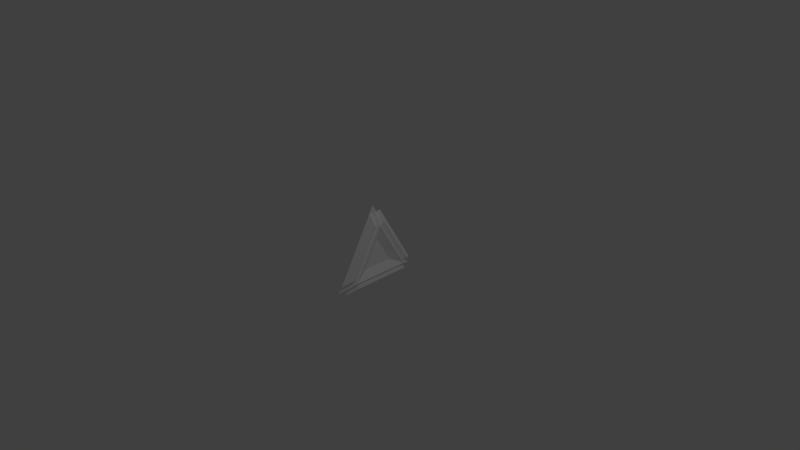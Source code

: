 # Source: teleporter.blend  (saved by Blender 2.77.0; exported with 4.5.12 LTS)
import bpy
from mathutils import Matrix  # noqa: F401  (used for matrix-valued properties, if any)

bpy.ops.wm.read_factory_settings(use_empty=True)
scene = bpy.context.scene
scene.name = 'Scene'

# ---- collections
col_collection_1 = bpy.data.collections.new('Collection 1'); scene.collection.children.link(col_collection_1)

# ---- materials (node trees are filled in below, after node groups)
mat_material = bpy.data.materials.new('Material')
mat_material.alpha_threshold = 0.0
mat_material.use_transparent_shadow = False
mat_material.diffuse_color = (1.0, 1.0, 1.0, 1.0)
mat_material.roughness = 0.5

# ---- material node trees

# ---- world
world_world = bpy.data.worlds.new('World'); scene.world = world_world
world_world.color = (0.05088, 0.05088, 0.05088)
world_world.use_sun_shadow = False
world_world.sun_shadow_jitter_overblur = 0.0
world_world.cycles.sampling_method = 'NONE'
world_world.cycles.sample_map_resolution = 256

# ---- cameras
cam_camera = bpy.data.cameras.new('Camera')
cam_camera.clip_end = 100.0
cam_camera.lens = 35.0
cam_camera.sensor_width = 32.0
cam_camera.sensor_height = 18.0
cam_camera.ortho_scale = 7.314
cam_camera.dof.focus_distance = 0.0
cam_camera.dof.aperture_fstop = 128.0

# ---- lights
light_lamp = bpy.data.lights.new('Lamp', 'POINT')
light_lamp.transmission_factor = 0.0
light_lamp.cutoff_distance = 30.0
light_lamp.energy = 100.0
light_lamp.shadow_buffer_clip_start = 1.001
light_lamp.shadow_soft_size = 0.1
light_lamp.shadow_maximum_resolution = 0.006
light_lamp.use_absolute_resolution = True
light_lamp.cycles.use_multiple_importance_sampling = False

# ---- meshes
me_icosphere = bpy.data.meshes.new('Icosphere')
me_icosphere.from_pydata([(-5.806e-06, -0.5999, -0.3464), (-5.858e-06, 1.341e-07, 0.6928), (0.02483, 0.03069, 0.5962), (0.1073, 0.03069, 0.4521), (0.1073, 0.4069, -0.1995), (0.02483, 0.5317, -0.2715), (0.02483, -0.5317, -0.2715), (0.1073, -0.4069, -0.1995), (0.1073, -0.03069, 0.4521), (0.02483, -0.03069, 0.5962), (0.02483, 0.501, -0.3247), (0.1073, 0.3762, -0.2526), (0.1073, -0.3762, -0.2526), (0.02483, -0.501, -0.3247), (-5.836e-06, 0.5999, -0.3464), (0.1321, 9.686e-08, 0.4618), (0.06848, -0.2073, -0.1197), (0.1321, 0.4, -0.2309), (0.06848, 0.2073, -0.1197), (0.1321, -0.4, -0.2309), (0.06848, 5.02e-08, 0.2394), (0.1249, 0.0841, 0.4829), (0.04247, 0.0841, 0.627), (0.1249, 0.4603, -0.1686), (0.04247, 0.5851, -0.2407), (0.1249, -0.4603, -0.1686), (0.04247, -0.5851, -0.2407), (0.1249, -0.0841, 0.4829), (0.04247, -0.0841, 0.627), (0.1249, 0.3762, -0.3143), (0.04247, 0.501, -0.3864), (0.1249, -0.3762, -0.3143), (0.04247, -0.501, -0.3864), (0.02985, -0.4482, -0.2588), (0.02985, 1.002e-07, 0.5175), (0.02985, 0.4482, -0.2588), (-3.221e-06, -0.3328, -0.1921), (-3.249e-06, 7.439e-08, 0.3843), (-3.237e-06, 0.3328, -0.1921)], [], [(8, 9, 28, 27), (18, 20, 16), (15, 19, 16, 20), (11, 12, 31, 29), (19, 17, 18, 16), (4, 5, 24, 23), (17, 15, 20, 18), (3, 2, 1, 15), (4, 3, 15, 17), (5, 4, 17, 14), (2, 5, 14, 1), (7, 6, 0, 19), (8, 7, 19, 15), (9, 8, 15, 1), (6, 9, 1, 0), (11, 10, 14, 17), (12, 11, 17, 19), (13, 12, 19, 0), (10, 13, 0, 14), (22, 21, 23, 24), (26, 25, 27, 28), (30, 29, 31, 32), (5, 2, 22, 24), (12, 13, 32, 31), (2, 3, 21, 22), (9, 6, 26, 28), (6, 7, 25, 26), (13, 10, 30, 32), (3, 4, 23, 21), (10, 11, 29, 30), (7, 8, 27, 25), (14, 0, 33, 35), (1, 14, 35, 34), (0, 1, 34, 33), (35, 33, 36, 38), (34, 35, 38, 37), (33, 34, 37, 36), (36, 37, 38)])
me_icosphere.materials.append(mat_material)
me_icosphere.use_remesh_preserve_volume = False
me_icosphere.use_remesh_preserve_attributes = False
me_icosphere.use_mirror_vertex_groups = False
me_icosphere.update()

# ---- objects
ob_sphere = bpy.data.objects.new('sphere', me_icosphere)
ob_lamp = bpy.data.objects.new('Lamp', light_lamp)
ob_camera = bpy.data.objects.new('Camera', cam_camera)

# ---- transforms, parenting, visibility, modifiers, constraints
ob_sphere.location = (0.0, 0.0, 0.0)
ob_sphere.lineart.crease_threshold = 0.0
ob_lamp.location = (4.076, 1.005, 5.904)
ob_lamp.rotation_euler = (0.6503, 0.05522, 1.866)
ob_lamp.lock_rotations_4d = False
ob_lamp.empty_display_type = 'ARROWS'
ob_lamp.color = (0.0, 0.0, 0.0, 0.0)
ob_lamp.lineart.crease_threshold = 0.0
ob_camera.location = (7.481, -6.508, 5.344)
ob_camera.rotation_euler = (1.109, 0.01082, 0.8149)
ob_camera.lock_rotations_4d = False
ob_camera.empty_display_type = 'ARROWS'
ob_camera.color = (0.0, 0.0, 0.0, 0.0)
ob_camera.display_type = 'WIRE'
ob_camera.lineart.crease_threshold = 0.0

# ---- collection membership
col_collection_1.objects.link(ob_sphere)
col_collection_1.objects.link(ob_lamp)
col_collection_1.objects.link(ob_camera)

# ---- scene / render settings (as saved in the file)
scene.camera = ob_camera
scene.frame_start = 1; scene.frame_end = 250; scene.frame_set(1)
scene.render.engine = 'BLENDER_EEVEE_NEXT'
scene.render.resolution_percentage = 50
scene.render.dither_intensity = 0.0
scene.cycles.use_denoising = False
scene.cycles.samples = 10
scene.cycles.sampling_pattern = 'TABULATED_SOBOL'
scene.cycles.light_sampling_threshold = 0.0
scene.cycles.use_adaptive_sampling = False
scene.cycles.use_light_tree = False
scene.cycles.blur_glossy = 0.0
scene.cycles.pixel_filter_type = 'GAUSSIAN'
scene.cycles.sample_clamp_indirect = 0.0
scene.view_settings.view_transform = 'Standard'
bpy.context.view_layer.update()
